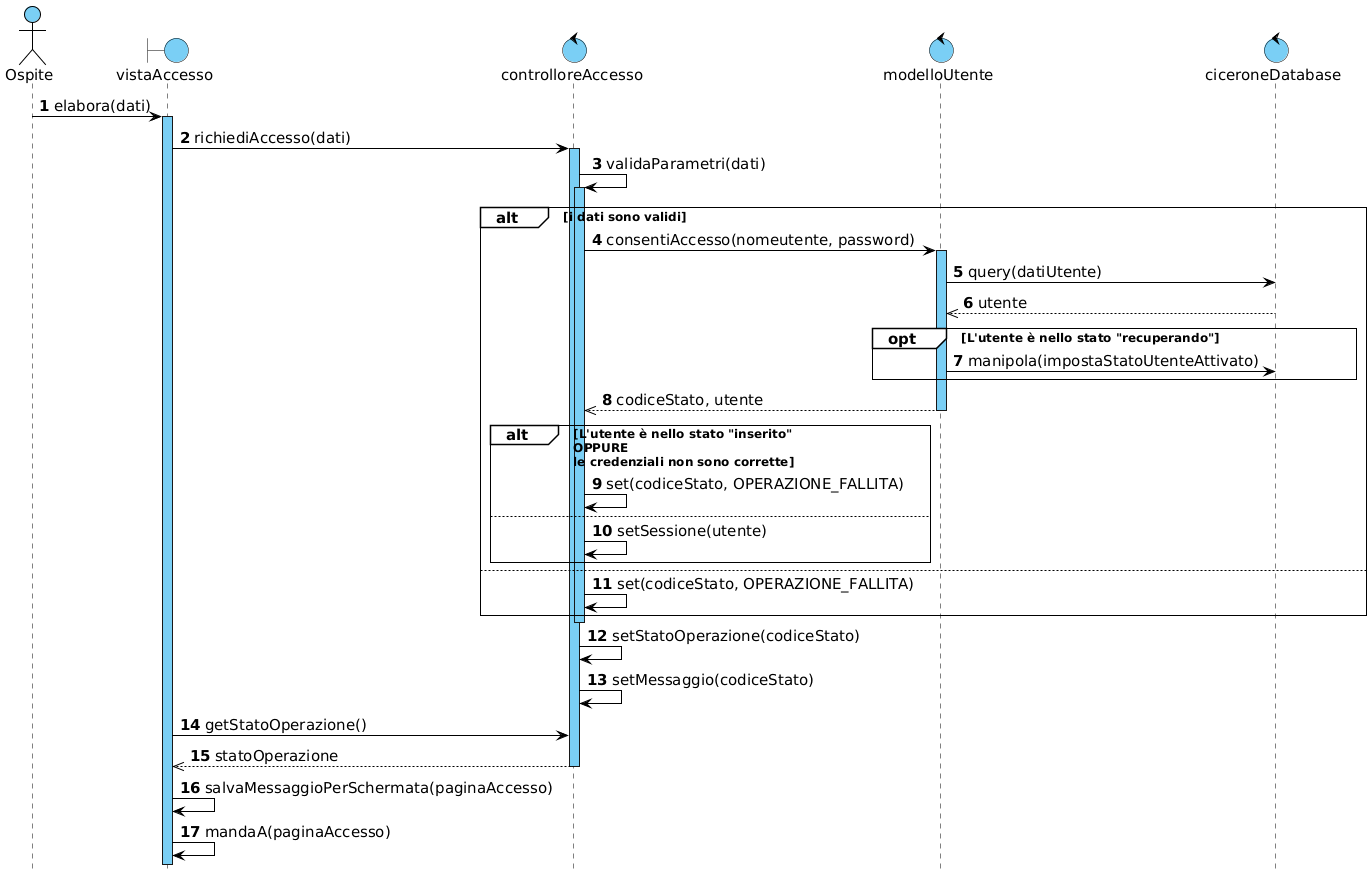

The diagram above was rendered by PlantUML. Its source (embedded in the PNG):
@startuml

!include skin.h

actor Ospite
boundary vistaAccesso
control controlloreAccesso
control modelloUtente
control ciceroneDatabase

Ospite -> vistaAccesso : elabora(dati)
activate vistaAccesso
vistaAccesso -> controlloreAccesso : richiediAccesso(dati)
activate controlloreAccesso
controlloreAccesso -> controlloreAccesso : validaParametri(dati)
activate controlloreAccesso

alt i dati sono validi
    controlloreAccesso -> modelloUtente : consentiAccesso(nomeutente, password)
    activate modelloUtente
    
    modelloUtente -> ciceroneDatabase : query(datiUtente)
    modelloUtente <<-- ciceroneDatabase : utente

    opt L'utente è nello stato "recuperando"
        modelloUtente -> ciceroneDatabase : manipola(impostaStatoUtenteAttivato)
    end
    controlloreAccesso <<-- modelloUtente : codiceStato, utente
    deactivate modelloUtente


    alt L'utente è nello stato "inserito"\nOPPURE\nle credenziali non sono corrette
        controlloreAccesso -> controlloreAccesso : set(codiceStato, OPERAZIONE_FALLITA)
    else
        controlloreAccesso -> controlloreAccesso : setSessione(utente)
    end
else
    controlloreAccesso -> controlloreAccesso : set(codiceStato, OPERAZIONE_FALLITA)
end

deactivate controlloreAccesso
controlloreAccesso -> controlloreAccesso : setStatoOperazione(codiceStato)
controlloreAccesso -> controlloreAccesso : setMessaggio(codiceStato)

vistaAccesso -> controlloreAccesso : getStatoOperazione()
vistaAccesso <<-- controlloreAccesso : statoOperazione
deactivate controlloreAccesso

vistaAccesso -> vistaAccesso : salvaMessaggioPerSchermata(paginaAccesso)
vistaAccesso -> vistaAccesso : mandaA(paginaAccesso)

@enduml